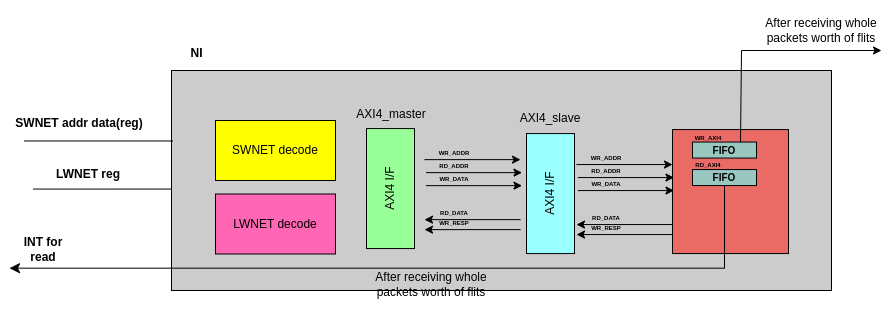

The diagram above was exported from draw.io. Its source (the exported page's mxGraphModel, read from the mxfile embedded in the PNG):
<mxGraphModel dx="1113" dy="545" grid="1" gridSize="10" guides="1" tooltips="1" connect="1" arrows="1" fold="1" page="1" pageScale="1" pageWidth="1169" pageHeight="827" math="0" shadow="0">
  <root>
    <mxCell id="0" />
    <mxCell id="1" parent="0" />
    <mxCell id="5m5INawqdpnDI6Xxae3t-1" value="" style="rounded=0;whiteSpace=wrap;html=1;fillColor=#CCCCCC;" parent="1" vertex="1">
      <mxGeometry x="540" y="280" width="660" height="220" as="geometry" />
    </mxCell>
    <mxCell id="5m5INawqdpnDI6Xxae3t-2" value="NI" style="text;html=1;align=center;verticalAlign=middle;resizable=0;points=[];autosize=1;strokeColor=none;fillColor=none;fontStyle=1" parent="1" vertex="1">
      <mxGeometry x="545" y="247.5" width="40" height="30" as="geometry" />
    </mxCell>
    <mxCell id="5m5INawqdpnDI6Xxae3t-3" value="" style="group;fontStyle=1" parent="1" vertex="1" connectable="0">
      <mxGeometry x="745" y="313.06" width="204" height="150" as="geometry" />
    </mxCell>
    <mxCell id="5m5INawqdpnDI6Xxae3t-4" value="" style="rounded=0;whiteSpace=wrap;html=1;fillColor=#99FFFF;" parent="5m5INawqdpnDI6Xxae3t-3" vertex="1">
      <mxGeometry x="150" y="30" width="48" height="120" as="geometry" />
    </mxCell>
    <mxCell id="5m5INawqdpnDI6Xxae3t-5" value="AXI4_slave" style="text;html=1;strokeColor=none;fillColor=none;align=center;verticalAlign=middle;whiteSpace=wrap;rounded=0;" parent="5m5INawqdpnDI6Xxae3t-3" vertex="1">
      <mxGeometry x="144" width="60" height="30" as="geometry" />
    </mxCell>
    <mxCell id="5m5INawqdpnDI6Xxae3t-6" value="" style="rounded=0;whiteSpace=wrap;html=1;fillColor=#99FF99;" parent="5m5INawqdpnDI6Xxae3t-3" vertex="1">
      <mxGeometry x="-10" y="25" width="48" height="120" as="geometry" />
    </mxCell>
    <mxCell id="5m5INawqdpnDI6Xxae3t-7" value="AXI4 I/F" style="text;html=1;strokeColor=none;fillColor=none;align=center;verticalAlign=middle;whiteSpace=wrap;rounded=0;rotation=-90;horizontal=1;" parent="5m5INawqdpnDI6Xxae3t-3" vertex="1">
      <mxGeometry x="-16" y="70" width="60" height="30" as="geometry" />
    </mxCell>
    <mxCell id="5m5INawqdpnDI6Xxae3t-8" value="AXI4 I/F" style="text;html=1;strokeColor=none;fillColor=none;align=center;verticalAlign=middle;whiteSpace=wrap;rounded=0;rotation=-90;horizontal=1;" parent="5m5INawqdpnDI6Xxae3t-3" vertex="1">
      <mxGeometry x="144" y="75" width="60" height="30" as="geometry" />
    </mxCell>
    <mxCell id="5m5INawqdpnDI6Xxae3t-9" style="edgeStyle=orthogonalEdgeStyle;rounded=0;orthogonalLoop=1;jettySize=auto;html=1;exitX=0;exitY=0.75;exitDx=0;exitDy=0;entryX=1;entryY=0.75;entryDx=0;entryDy=0;" parent="5m5INawqdpnDI6Xxae3t-3" edge="1">
      <mxGeometry relative="1" as="geometry">
        <mxPoint x="144" y="116.07" as="sourcePoint" />
        <mxPoint x="48" y="116.07" as="targetPoint" />
      </mxGeometry>
    </mxCell>
    <mxCell id="5m5INawqdpnDI6Xxae3t-10" style="edgeStyle=orthogonalEdgeStyle;rounded=0;orthogonalLoop=1;jettySize=auto;html=1;exitX=1;exitY=0.25;exitDx=0;exitDy=0;entryX=0;entryY=0.25;entryDx=0;entryDy=0;" parent="5m5INawqdpnDI6Xxae3t-3" edge="1">
      <mxGeometry relative="1" as="geometry">
        <mxPoint x="48" y="56.06999999999999" as="sourcePoint" />
        <mxPoint x="144" y="56.06999999999999" as="targetPoint" />
      </mxGeometry>
    </mxCell>
    <mxCell id="5m5INawqdpnDI6Xxae3t-11" style="edgeStyle=orthogonalEdgeStyle;rounded=0;orthogonalLoop=1;jettySize=auto;html=1;exitX=1;exitY=0.25;exitDx=0;exitDy=0;entryX=0;entryY=0.25;entryDx=0;entryDy=0;" parent="5m5INawqdpnDI6Xxae3t-3" edge="1">
      <mxGeometry relative="1" as="geometry">
        <mxPoint x="49.5" y="69.07" as="sourcePoint" />
        <mxPoint x="145.5" y="69.07" as="targetPoint" />
      </mxGeometry>
    </mxCell>
    <mxCell id="5m5INawqdpnDI6Xxae3t-12" style="edgeStyle=orthogonalEdgeStyle;rounded=0;orthogonalLoop=1;jettySize=auto;html=1;exitX=1;exitY=0.25;exitDx=0;exitDy=0;entryX=0;entryY=0.25;entryDx=0;entryDy=0;" parent="5m5INawqdpnDI6Xxae3t-3" edge="1">
      <mxGeometry relative="1" as="geometry">
        <mxPoint x="49.5" y="82.07" as="sourcePoint" />
        <mxPoint x="145.5" y="82.07" as="targetPoint" />
      </mxGeometry>
    </mxCell>
    <mxCell id="5m5INawqdpnDI6Xxae3t-13" style="edgeStyle=orthogonalEdgeStyle;rounded=0;orthogonalLoop=1;jettySize=auto;html=1;exitX=0;exitY=0.75;exitDx=0;exitDy=0;entryX=1;entryY=0.75;entryDx=0;entryDy=0;" parent="5m5INawqdpnDI6Xxae3t-3" edge="1">
      <mxGeometry relative="1" as="geometry">
        <mxPoint x="144" y="126.07" as="sourcePoint" />
        <mxPoint x="48" y="126.07" as="targetPoint" />
      </mxGeometry>
    </mxCell>
    <mxCell id="5m5INawqdpnDI6Xxae3t-14" value="WR_ADDR" style="text;html=1;strokeColor=none;fillColor=none;align=center;verticalAlign=middle;whiteSpace=wrap;rounded=0;fontSize=6;fontStyle=1" parent="5m5INawqdpnDI6Xxae3t-3" vertex="1">
      <mxGeometry x="54" y="43.06999999999999" width="48" height="13" as="geometry" />
    </mxCell>
    <mxCell id="5m5INawqdpnDI6Xxae3t-15" value="RD_ADDR" style="text;html=1;strokeColor=none;fillColor=none;align=center;verticalAlign=middle;whiteSpace=wrap;rounded=0;fontSize=6;fontStyle=1" parent="5m5INawqdpnDI6Xxae3t-3" vertex="1">
      <mxGeometry x="54" y="56.06999999999999" width="48" height="12.93" as="geometry" />
    </mxCell>
    <mxCell id="5m5INawqdpnDI6Xxae3t-16" value="WR_DATA" style="text;html=1;strokeColor=none;fillColor=none;align=center;verticalAlign=middle;whiteSpace=wrap;rounded=0;fontSize=6;fontStyle=1" parent="5m5INawqdpnDI6Xxae3t-3" vertex="1">
      <mxGeometry x="54" y="69.07" width="48" height="13" as="geometry" />
    </mxCell>
    <mxCell id="5m5INawqdpnDI6Xxae3t-17" value="RD_DATA" style="text;html=1;strokeColor=none;fillColor=none;align=center;verticalAlign=middle;whiteSpace=wrap;rounded=0;fontSize=6;fontStyle=1" parent="5m5INawqdpnDI6Xxae3t-3" vertex="1">
      <mxGeometry x="54" y="103.07" width="48" height="13" as="geometry" />
    </mxCell>
    <mxCell id="5m5INawqdpnDI6Xxae3t-18" value="WR_RESP" style="text;html=1;strokeColor=none;fillColor=none;align=center;verticalAlign=middle;whiteSpace=wrap;rounded=0;fontSize=6;fontStyle=1" parent="5m5INawqdpnDI6Xxae3t-3" vertex="1">
      <mxGeometry x="54" y="113.07" width="48" height="13" as="geometry" />
    </mxCell>
    <mxCell id="5m5INawqdpnDI6Xxae3t-19" value="" style="rounded=0;whiteSpace=wrap;html=1;fillColor=#EA6B66;" parent="1" vertex="1">
      <mxGeometry x="1041" y="339.06" width="116" height="124" as="geometry" />
    </mxCell>
    <mxCell id="5m5INawqdpnDI6Xxae3t-20" style="edgeStyle=orthogonalEdgeStyle;rounded=0;orthogonalLoop=1;jettySize=auto;html=1;exitX=0;exitY=0.75;exitDx=0;exitDy=0;entryX=1;entryY=0.75;entryDx=0;entryDy=0;" parent="1" edge="1">
      <mxGeometry relative="1" as="geometry">
        <mxPoint x="1041" y="434.06" as="sourcePoint" />
        <mxPoint x="945" y="434.06" as="targetPoint" />
      </mxGeometry>
    </mxCell>
    <mxCell id="5m5INawqdpnDI6Xxae3t-21" style="edgeStyle=orthogonalEdgeStyle;rounded=0;orthogonalLoop=1;jettySize=auto;html=1;exitX=1;exitY=0.25;exitDx=0;exitDy=0;entryX=0;entryY=0.25;entryDx=0;entryDy=0;" parent="1" edge="1">
      <mxGeometry relative="1" as="geometry">
        <mxPoint x="945" y="374.06" as="sourcePoint" />
        <mxPoint x="1041" y="374.06" as="targetPoint" />
      </mxGeometry>
    </mxCell>
    <mxCell id="5m5INawqdpnDI6Xxae3t-22" style="edgeStyle=orthogonalEdgeStyle;rounded=0;orthogonalLoop=1;jettySize=auto;html=1;exitX=1;exitY=0.25;exitDx=0;exitDy=0;entryX=0;entryY=0.25;entryDx=0;entryDy=0;" parent="1" edge="1">
      <mxGeometry relative="1" as="geometry">
        <mxPoint x="946.5" y="387.06" as="sourcePoint" />
        <mxPoint x="1042.5" y="387.06" as="targetPoint" />
      </mxGeometry>
    </mxCell>
    <mxCell id="5m5INawqdpnDI6Xxae3t-23" style="edgeStyle=orthogonalEdgeStyle;rounded=0;orthogonalLoop=1;jettySize=auto;html=1;exitX=1;exitY=0.25;exitDx=0;exitDy=0;entryX=0;entryY=0.25;entryDx=0;entryDy=0;" parent="1" edge="1">
      <mxGeometry relative="1" as="geometry">
        <mxPoint x="946.5" y="400.06" as="sourcePoint" />
        <mxPoint x="1042.5" y="400.06" as="targetPoint" />
      </mxGeometry>
    </mxCell>
    <mxCell id="5m5INawqdpnDI6Xxae3t-24" style="edgeStyle=orthogonalEdgeStyle;rounded=0;orthogonalLoop=1;jettySize=auto;html=1;exitX=0;exitY=0.75;exitDx=0;exitDy=0;entryX=1;entryY=0.75;entryDx=0;entryDy=0;" parent="1" edge="1">
      <mxGeometry relative="1" as="geometry">
        <mxPoint x="1041" y="444.06" as="sourcePoint" />
        <mxPoint x="945" y="444.06" as="targetPoint" />
      </mxGeometry>
    </mxCell>
    <mxCell id="5m5INawqdpnDI6Xxae3t-25" value="WR_ADDR" style="text;html=1;strokeColor=none;fillColor=none;align=center;verticalAlign=middle;whiteSpace=wrap;rounded=0;fontSize=6;fontStyle=1" parent="1" vertex="1">
      <mxGeometry x="951" y="361.06" width="48" height="13" as="geometry" />
    </mxCell>
    <mxCell id="5m5INawqdpnDI6Xxae3t-26" value="RD_ADDR" style="text;html=1;strokeColor=none;fillColor=none;align=center;verticalAlign=middle;whiteSpace=wrap;rounded=0;fontSize=6;fontStyle=1" parent="1" vertex="1">
      <mxGeometry x="951" y="374.06" width="48" height="13" as="geometry" />
    </mxCell>
    <mxCell id="5m5INawqdpnDI6Xxae3t-27" value="WR_DATA" style="text;html=1;strokeColor=none;fillColor=none;align=center;verticalAlign=middle;whiteSpace=wrap;rounded=0;fontSize=6;fontStyle=1" parent="1" vertex="1">
      <mxGeometry x="951" y="387.06" width="48" height="13" as="geometry" />
    </mxCell>
    <mxCell id="5m5INawqdpnDI6Xxae3t-28" value="RD_DATA" style="text;html=1;strokeColor=none;fillColor=none;align=center;verticalAlign=middle;whiteSpace=wrap;rounded=0;fontSize=6;fontStyle=1" parent="1" vertex="1">
      <mxGeometry x="951" y="421.06" width="48" height="13" as="geometry" />
    </mxCell>
    <mxCell id="5m5INawqdpnDI6Xxae3t-29" value="WR_RESP" style="text;html=1;strokeColor=none;fillColor=none;align=center;verticalAlign=middle;whiteSpace=wrap;rounded=0;fontSize=6;fontStyle=1" parent="1" vertex="1">
      <mxGeometry x="951" y="431.06" width="48" height="13" as="geometry" />
    </mxCell>
    <mxCell id="5m5INawqdpnDI6Xxae3t-30" value="&lt;b&gt;FIFO&lt;/b&gt;" style="rounded=0;whiteSpace=wrap;html=1;fontSize=10;fillColor=#9AC7BF;" parent="1" vertex="1">
      <mxGeometry x="1061" y="351.56" width="64" height="16" as="geometry" />
    </mxCell>
    <mxCell id="5m5INawqdpnDI6Xxae3t-31" value="WR_AXI4" style="text;html=1;strokeColor=none;fillColor=none;align=center;verticalAlign=middle;whiteSpace=wrap;rounded=0;fontSize=6;fontStyle=1" parent="1" vertex="1">
      <mxGeometry x="1053" y="341.06" width="48" height="13" as="geometry" />
    </mxCell>
    <mxCell id="5m5INawqdpnDI6Xxae3t-32" value="&lt;b&gt;FIFO&lt;/b&gt;" style="rounded=0;whiteSpace=wrap;html=1;fontSize=10;fillColor=#9AC7BF;" parent="1" vertex="1">
      <mxGeometry x="1061" y="379.06" width="64" height="16" as="geometry" />
    </mxCell>
    <mxCell id="5m5INawqdpnDI6Xxae3t-33" value="RD_AXI4" style="text;html=1;strokeColor=none;fillColor=none;align=center;verticalAlign=middle;whiteSpace=wrap;rounded=0;fontSize=6;fontStyle=1" parent="1" vertex="1">
      <mxGeometry x="1053" y="368.56" width="48" height="13" as="geometry" />
    </mxCell>
    <mxCell id="5m5INawqdpnDI6Xxae3t-34" value="" style="endArrow=none;html=1;rounded=0;" parent="1" edge="1">
      <mxGeometry width="50" height="50" relative="1" as="geometry">
        <mxPoint x="392.5" y="350.47" as="sourcePoint" />
        <mxPoint x="541.5" y="350.47" as="targetPoint" />
      </mxGeometry>
    </mxCell>
    <mxCell id="5m5INawqdpnDI6Xxae3t-35" value="" style="endArrow=none;html=1;rounded=0;entryX=0;entryY=0.5;entryDx=0;entryDy=0;" parent="1" edge="1">
      <mxGeometry width="50" height="50" relative="1" as="geometry">
        <mxPoint x="402" y="398.56" as="sourcePoint" />
        <mxPoint x="540" y="398.56" as="targetPoint" />
      </mxGeometry>
    </mxCell>
    <mxCell id="5m5INawqdpnDI6Xxae3t-36" value="SWNET addr data(reg)" style="text;html=1;strokeColor=none;fillColor=none;align=center;verticalAlign=middle;whiteSpace=wrap;rounded=0;fontStyle=1" parent="1" vertex="1">
      <mxGeometry x="382.5" y="318.47" width="130" height="30" as="geometry" />
    </mxCell>
    <mxCell id="5m5INawqdpnDI6Xxae3t-37" value="LWNET reg" style="text;html=1;strokeColor=none;fillColor=none;align=center;verticalAlign=middle;whiteSpace=wrap;rounded=0;fontStyle=1" parent="1" vertex="1">
      <mxGeometry x="392" y="368.56" width="130" height="30" as="geometry" />
    </mxCell>
    <mxCell id="5m5INawqdpnDI6Xxae3t-38" value="SWNET decode" style="rounded=0;whiteSpace=wrap;html=1;fillColor=#FFFF00;" parent="1" vertex="1">
      <mxGeometry x="584" y="330" width="120" height="60" as="geometry" />
    </mxCell>
    <mxCell id="5m5INawqdpnDI6Xxae3t-39" value="" style="edgeStyle=elbowEdgeStyle;elbow=horizontal;endArrow=classic;html=1;curved=0;rounded=0;endSize=8;startSize=8;entryX=0;entryY=0.847;entryDx=0;entryDy=0;entryPerimeter=0;exitX=0.5;exitY=1;exitDx=0;exitDy=0;" parent="1" source="5m5INawqdpnDI6Xxae3t-32" edge="1">
      <mxGeometry width="50" height="50" relative="1" as="geometry">
        <mxPoint x="1130" y="410" as="sourcePoint" />
        <mxPoint x="378" y="477.6699999999999" as="targetPoint" />
        <Array as="points">
          <mxPoint x="1093" y="440" />
        </Array>
      </mxGeometry>
    </mxCell>
    <mxCell id="5m5INawqdpnDI6Xxae3t-40" value="INT for read" style="text;html=1;strokeColor=none;fillColor=none;align=center;verticalAlign=middle;whiteSpace=wrap;rounded=0;fontStyle=1" parent="1" vertex="1">
      <mxGeometry x="382.5" y="444" width="60" height="30" as="geometry" />
    </mxCell>
    <mxCell id="5m5INawqdpnDI6Xxae3t-41" value="After receiving whole packets worth of flits" style="text;html=1;strokeColor=none;fillColor=none;align=center;verticalAlign=middle;whiteSpace=wrap;rounded=0;" parent="1" vertex="1">
      <mxGeometry x="730" y="463.5" width="140" height="60" as="geometry" />
    </mxCell>
    <mxCell id="5m5INawqdpnDI6Xxae3t-44" value="AXI4_master" style="text;html=1;strokeColor=none;fillColor=none;align=center;verticalAlign=middle;whiteSpace=wrap;rounded=0;" parent="1" vertex="1">
      <mxGeometry x="730" y="308.94" width="60" height="30" as="geometry" />
    </mxCell>
    <mxCell id="5m5INawqdpnDI6Xxae3t-45" value="LWNET decode" style="rounded=0;whiteSpace=wrap;html=1;fillColor=#FF66B3;" parent="1" vertex="1">
      <mxGeometry x="584" y="403.5" width="120" height="60" as="geometry" />
    </mxCell>
    <mxCell id="AUOlK1PFh5ApnQyL0ni_-3" value="" style="endArrow=classic;html=1;rounded=0;exitX=0.75;exitY=0;exitDx=0;exitDy=0;" edge="1" parent="1" source="5m5INawqdpnDI6Xxae3t-30">
      <mxGeometry width="50" height="50" relative="1" as="geometry">
        <mxPoint x="1100" y="260" as="sourcePoint" />
        <mxPoint x="1250" y="260" as="targetPoint" />
        <Array as="points">
          <mxPoint x="1110" y="260" />
        </Array>
      </mxGeometry>
    </mxCell>
    <mxCell id="AUOlK1PFh5ApnQyL0ni_-4" value="After receiving whole packets worth of flits" style="text;html=1;strokeColor=none;fillColor=none;align=center;verticalAlign=middle;whiteSpace=wrap;rounded=0;" vertex="1" parent="1">
      <mxGeometry x="1120" y="210" width="140" height="60" as="geometry" />
    </mxCell>
  </root>
</mxGraphModel>